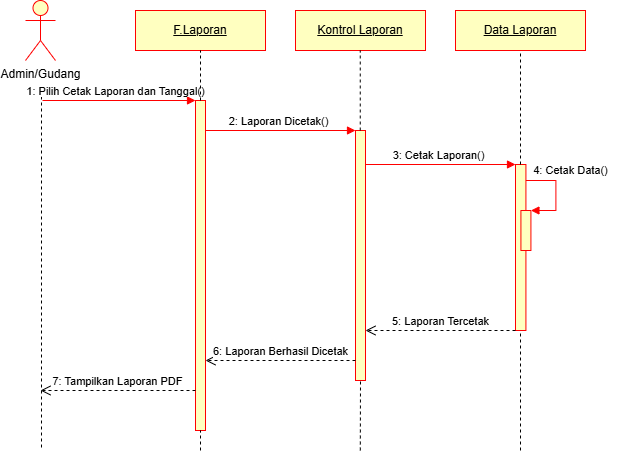

The diagram above was exported from draw.io. Its source (the exported page's mxGraphModel, read from the mxfile embedded in the PNG):
<mxGraphModel dx="670" dy="557" grid="1" gridSize="10" guides="1" tooltips="1" connect="1" arrows="1" fold="1" page="1" pageScale="1" pageWidth="827" pageHeight="1169" math="0" shadow="0">
  <root>
    <mxCell id="0" />
    <mxCell id="1" parent="0" />
    <mxCell id="_JkMppDd81K1PayzjsRn-52" value="Admin/Gudang" style="shape=umlActor;verticalLabelPosition=bottom;verticalAlign=top;html=1;fillColor=#FFFFC0;strokeColor=#FF0000;" vertex="1" parent="1">
      <mxGeometry x="130" y="50" width="30" height="60" as="geometry" />
    </mxCell>
    <mxCell id="_JkMppDd81K1PayzjsRn-53" value="&lt;u&gt;F.Laporan&lt;/u&gt;" style="rounded=0;whiteSpace=wrap;html=1;fillColor=#FFFFC0;strokeColor=#FF0000;" vertex="1" parent="1">
      <mxGeometry x="240" y="60" width="130" height="40" as="geometry" />
    </mxCell>
    <mxCell id="_JkMppDd81K1PayzjsRn-54" value="&lt;u&gt;Kontrol Laporan&lt;/u&gt;" style="rounded=0;whiteSpace=wrap;html=1;fillColor=#FFFFC0;strokeColor=#FF0000;" vertex="1" parent="1">
      <mxGeometry x="400" y="60" width="130" height="40" as="geometry" />
    </mxCell>
    <mxCell id="_JkMppDd81K1PayzjsRn-55" value="&lt;u&gt;Data Laporan&lt;/u&gt;" style="rounded=0;whiteSpace=wrap;html=1;fillColor=#FFFFC0;strokeColor=#FF0000;" vertex="1" parent="1">
      <mxGeometry x="560" y="60" width="130" height="40" as="geometry" />
    </mxCell>
    <mxCell id="_JkMppDd81K1PayzjsRn-56" value="" style="html=1;points=[[0,0,0,0,5],[0,1,0,0,-5],[1,0,0,0,5],[1,1,0,0,-5]];perimeter=orthogonalPerimeter;outlineConnect=0;targetShapes=umlLifeline;portConstraint=eastwest;newEdgeStyle={&quot;curved&quot;:0,&quot;rounded&quot;:0};fillColor=#FFFFC0;strokeColor=#FF0000;" vertex="1" parent="1">
      <mxGeometry x="300" y="150" width="10" height="330" as="geometry" />
    </mxCell>
    <mxCell id="_JkMppDd81K1PayzjsRn-57" value="" style="endArrow=none;dashed=1;html=1;rounded=0;" edge="1" parent="1">
      <mxGeometry width="50" height="50" relative="1" as="geometry">
        <mxPoint x="146" y="140" as="sourcePoint" />
        <mxPoint x="146" y="500" as="targetPoint" />
      </mxGeometry>
    </mxCell>
    <mxCell id="_JkMppDd81K1PayzjsRn-58" value="" style="html=1;verticalAlign=bottom;endArrow=block;curved=0;rounded=0;strokeColor=#FF0000;" edge="1" parent="1" target="_JkMppDd81K1PayzjsRn-56">
      <mxGeometry relative="1" as="geometry">
        <mxPoint x="147" y="150" as="sourcePoint" />
        <mxPoint x="217" y="150" as="targetPoint" />
      </mxGeometry>
    </mxCell>
    <mxCell id="_JkMppDd81K1PayzjsRn-59" value="&lt;span style=&quot;font-size: 11px; background-color: rgb(255, 255, 255);&quot;&gt;1: Pilih Cetak Laporan dan Tanggal&lt;/span&gt;&lt;span style=&quot;font-size: 11px; background-color: rgb(255, 255, 255);&quot;&gt;()&lt;/span&gt;" style="text;html=1;align=center;verticalAlign=middle;resizable=0;points=[];autosize=1;strokeColor=none;fillColor=none;" vertex="1" parent="1">
      <mxGeometry x="120" y="126" width="200" height="30" as="geometry" />
    </mxCell>
    <mxCell id="_JkMppDd81K1PayzjsRn-60" value="" style="html=1;points=[[0,0,0,0,5],[0,1,0,0,-5],[1,0,0,0,5],[1,1,0,0,-5]];perimeter=orthogonalPerimeter;outlineConnect=0;targetShapes=umlLifeline;portConstraint=eastwest;newEdgeStyle={&quot;curved&quot;:0,&quot;rounded&quot;:0};fillColor=#FFFFC0;strokeColor=#FF0000;" vertex="1" parent="1">
      <mxGeometry x="460" y="180" width="10" height="250" as="geometry" />
    </mxCell>
    <mxCell id="_JkMppDd81K1PayzjsRn-61" value="" style="html=1;verticalAlign=bottom;endArrow=block;curved=0;rounded=0;strokeColor=#FF0000;" edge="1" parent="1">
      <mxGeometry relative="1" as="geometry">
        <mxPoint x="310" y="180" as="sourcePoint" />
        <mxPoint x="460" y="180" as="targetPoint" />
      </mxGeometry>
    </mxCell>
    <mxCell id="_JkMppDd81K1PayzjsRn-62" value="&lt;span style=&quot;font-size: 11px; background-color: rgb(255, 255, 255);&quot;&gt;2: Laporan Dicetak&lt;/span&gt;&lt;span style=&quot;font-size: 11px; background-color: rgb(255, 255, 255);&quot;&gt;()&lt;/span&gt;" style="text;html=1;align=center;verticalAlign=middle;resizable=0;points=[];autosize=1;strokeColor=none;fillColor=none;" vertex="1" parent="1">
      <mxGeometry x="323" y="156" width="120" height="30" as="geometry" />
    </mxCell>
    <mxCell id="_JkMppDd81K1PayzjsRn-63" value="" style="html=1;points=[[0,0,0,0,5],[0,1,0,0,-5],[1,0,0,0,5],[1,1,0,0,-5]];perimeter=orthogonalPerimeter;outlineConnect=0;targetShapes=umlLifeline;portConstraint=eastwest;newEdgeStyle={&quot;curved&quot;:0,&quot;rounded&quot;:0};fillColor=#FFFFC0;strokeColor=#FF0000;" vertex="1" parent="1">
      <mxGeometry x="620" y="214" width="10.42" height="166" as="geometry" />
    </mxCell>
    <mxCell id="_JkMppDd81K1PayzjsRn-64" value="" style="html=1;verticalAlign=bottom;endArrow=block;curved=0;rounded=0;strokeColor=#FF0000;" edge="1" parent="1">
      <mxGeometry relative="1" as="geometry">
        <mxPoint x="470" y="214" as="sourcePoint" />
        <mxPoint x="620" y="214" as="targetPoint" />
      </mxGeometry>
    </mxCell>
    <mxCell id="_JkMppDd81K1PayzjsRn-65" value="&lt;span style=&quot;font-size: 11px; background-color: rgb(255, 255, 255);&quot;&gt;3: Cetak Laporan&lt;/span&gt;&lt;span style=&quot;font-size: 11px; background-color: rgb(255, 255, 255);&quot;&gt;()&lt;/span&gt;" style="text;html=1;align=center;verticalAlign=middle;resizable=0;points=[];autosize=1;strokeColor=none;fillColor=none;" vertex="1" parent="1">
      <mxGeometry x="483" y="190" width="120" height="30" as="geometry" />
    </mxCell>
    <mxCell id="_JkMppDd81K1PayzjsRn-66" value="" style="html=1;points=[[0,0,0,0,5],[0,1,0,0,-5],[1,0,0,0,5],[1,1,0,0,-5]];perimeter=orthogonalPerimeter;outlineConnect=0;targetShapes=umlLifeline;portConstraint=eastwest;newEdgeStyle={&quot;curved&quot;:0,&quot;rounded&quot;:0};strokeColor=#FF0000;fillColor=#FFFFC0;" vertex="1" parent="1">
      <mxGeometry x="625.42" y="260" width="10" height="40" as="geometry" />
    </mxCell>
    <mxCell id="_JkMppDd81K1PayzjsRn-67" value="" style="html=1;align=left;spacingLeft=2;endArrow=block;rounded=0;edgeStyle=orthogonalEdgeStyle;curved=0;rounded=0;strokeColor=#FF0000;" edge="1" parent="1">
      <mxGeometry relative="1" as="geometry">
        <mxPoint x="630.42" y="230" as="sourcePoint" />
        <Array as="points">
          <mxPoint x="660.42" y="260" />
        </Array>
        <mxPoint x="635.42" y="260" as="targetPoint" />
      </mxGeometry>
    </mxCell>
    <mxCell id="_JkMppDd81K1PayzjsRn-68" value="" style="endArrow=none;dashed=1;html=1;rounded=0;entryX=0.5;entryY=1;entryDx=0;entryDy=0;" edge="1" parent="1" source="_JkMppDd81K1PayzjsRn-56" target="_JkMppDd81K1PayzjsRn-53">
      <mxGeometry width="50" height="50" relative="1" as="geometry">
        <mxPoint x="290" y="300" as="sourcePoint" />
        <mxPoint x="340" y="250" as="targetPoint" />
      </mxGeometry>
    </mxCell>
    <mxCell id="_JkMppDd81K1PayzjsRn-69" value="" style="endArrow=none;dashed=1;html=1;rounded=0;" edge="1" parent="1" target="_JkMppDd81K1PayzjsRn-56">
      <mxGeometry width="50" height="50" relative="1" as="geometry">
        <mxPoint x="305" y="500" as="sourcePoint" />
        <mxPoint x="304.75" y="460" as="targetPoint" />
      </mxGeometry>
    </mxCell>
    <mxCell id="_JkMppDd81K1PayzjsRn-70" value="" style="endArrow=none;dashed=1;html=1;rounded=0;entryX=0.5;entryY=1;entryDx=0;entryDy=0;" edge="1" parent="1" source="_JkMppDd81K1PayzjsRn-60">
      <mxGeometry width="50" height="50" relative="1" as="geometry">
        <mxPoint x="464.75" y="150" as="sourcePoint" />
        <mxPoint x="464.75" y="100" as="targetPoint" />
      </mxGeometry>
    </mxCell>
    <mxCell id="_JkMppDd81K1PayzjsRn-71" value="" style="endArrow=none;dashed=1;html=1;rounded=0;entryX=0.5;entryY=1;entryDx=0;entryDy=0;" edge="1" parent="1" source="_JkMppDd81K1PayzjsRn-63" target="_JkMppDd81K1PayzjsRn-55">
      <mxGeometry width="50" height="50" relative="1" as="geometry">
        <mxPoint x="625" y="190" as="sourcePoint" />
        <mxPoint x="680" y="160" as="targetPoint" />
      </mxGeometry>
    </mxCell>
    <mxCell id="_JkMppDd81K1PayzjsRn-72" value="&lt;span style=&quot;font-size: 11px; background-color: rgb(255, 255, 255);&quot;&gt;4: Cetak Data()&lt;/span&gt;" style="text;html=1;align=center;verticalAlign=middle;resizable=0;points=[];autosize=1;strokeColor=none;fillColor=none;" vertex="1" parent="1">
      <mxGeometry x="625" y="205" width="100" height="30" as="geometry" />
    </mxCell>
    <mxCell id="_JkMppDd81K1PayzjsRn-73" value="5: Laporan Tercetak" style="html=1;verticalAlign=bottom;endArrow=open;dashed=1;endSize=8;curved=0;rounded=0;exitX=0;exitY=1;exitDx=0;exitDy=-5;" edge="1" parent="1">
      <mxGeometry relative="1" as="geometry">
        <mxPoint x="470" y="380" as="targetPoint" />
        <mxPoint x="620" y="380" as="sourcePoint" />
      </mxGeometry>
    </mxCell>
    <mxCell id="_JkMppDd81K1PayzjsRn-74" value="6: Laporan Berhasil Dicetak" style="html=1;verticalAlign=bottom;endArrow=open;dashed=1;endSize=8;curved=0;rounded=0;" edge="1" parent="1">
      <mxGeometry relative="1" as="geometry">
        <mxPoint x="310" y="410" as="targetPoint" />
        <mxPoint x="460" y="410" as="sourcePoint" />
      </mxGeometry>
    </mxCell>
    <mxCell id="_JkMppDd81K1PayzjsRn-75" value="7: Tampilkan Laporan PDF" style="html=1;verticalAlign=bottom;endArrow=open;dashed=1;endSize=8;curved=0;rounded=0;" edge="1" parent="1">
      <mxGeometry relative="1" as="geometry">
        <mxPoint x="145" y="440" as="targetPoint" />
        <mxPoint x="300" y="440" as="sourcePoint" />
      </mxGeometry>
    </mxCell>
    <mxCell id="_JkMppDd81K1PayzjsRn-76" value="" style="endArrow=none;dashed=1;html=1;rounded=0;" edge="1" parent="1">
      <mxGeometry width="50" height="50" relative="1" as="geometry">
        <mxPoint x="464.8" y="500" as="sourcePoint" />
        <mxPoint x="465" y="430" as="targetPoint" />
      </mxGeometry>
    </mxCell>
    <mxCell id="_JkMppDd81K1PayzjsRn-77" value="" style="endArrow=none;dashed=1;html=1;rounded=0;" edge="1" parent="1" target="_JkMppDd81K1PayzjsRn-63">
      <mxGeometry width="50" height="50" relative="1" as="geometry">
        <mxPoint x="625" y="500" as="sourcePoint" />
        <mxPoint x="624.8" y="480" as="targetPoint" />
      </mxGeometry>
    </mxCell>
  </root>
</mxGraphModel>